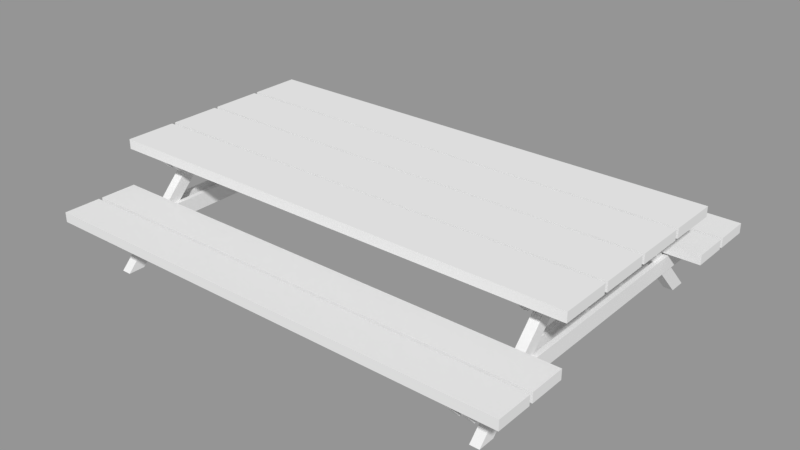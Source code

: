 # Source: Street_0109_test.blend  (saved by Blender 2.78.0; exported with 4.5.12 LTS)
import bpy
from mathutils import Matrix  # noqa: F401  (used for matrix-valued properties, if any)

bpy.ops.wm.read_factory_settings(use_empty=True)
scene = bpy.context.scene
scene.name = 'Scene'

# ---- collections
col_collection_1 = bpy.data.collections.new('Collection 1'); scene.collection.children.link(col_collection_1)

# ---- meshes
me_cube_005 = bpy.data.meshes.new('Cube.005')
me_cube_005.from_pydata([(-1.306, -1.229, -0.1618), (-1.272, -1.229, -0.1618), (-1.306, -1.229, -0.1885), (-1.272, -1.159, -0.2684), (-1.306, -1.159, -0.2684), (-1.272, -1.229, -0.1885), (-1.306, 1.229, -0.1618), (-1.306, -1.818e-06, -0.2684), (-1.306, -1.818e-06, -0.1618), (-1.272, 1.229, -0.1618), (-1.272, -1.818e-06, -0.2684), (-1.272, -1.818e-06, -0.1618), (-1.306, 1.229, -0.1885), (-1.272, 1.159, -0.2684), (-1.306, 1.159, -0.2684), (-1.272, 1.229, -0.1885)], [], [(2, 5, 1, 0), (10, 11, 1, 5, 3), (7, 10, 3, 4), (11, 8, 0, 1), (4, 2, 0, 8, 7), (2, 4, 3, 5), (12, 6, 9, 15), (7, 10, 11, 8), (10, 13, 15, 9, 11), (7, 14, 13, 10), (11, 9, 6, 8), (14, 7, 8, 6, 12), (12, 15, 13, 14)])
_uv = me_cube_005.uv_layers.new(name='UVMap')
_uv.uv.foreach_set('vector', [0.01431, 0.3088, 0.03871, 0.3253, 0.03297, 0.3496, 0.0001014, 0.3343, 0.9998, 0.2603, 0.9998, 0.3571, 0.03297, 0.3496, 0.03871, 0.3253, 0.1019, 0.2761, 0.9993, 0.2339, 0.9998, 0.2603, 0.1019, 0.2761, 0.08958, 0.2481, 0.9998, 0.3571, 0.9995, 0.3836, 0.03276, 0.3761, 0.03297, 0.3496, 0.08756, 0.4604, 0.0326, 0.3971, 0.03276, 0.3761, 0.9995, 0.3836, 0.9989, 0.4674, 0.01431, 0.3088, 0.08958, 0.2481, 0.1019, 0.2761, 0.03871, 0.3253, 0.9859, 0.08271, 0.9999, 0.1083, 0.9669, 0.1234, 0.9614, 0.09904, 0.0001014, 0.4676, 0.02669, 0.4676, 0.02669, 0.5518, 0.0001014, 0.5518, 0.0008541, 0.02652, 0.8986, 0.04926, 0.9614, 0.09904, 0.9669, 0.1234, 0.0001014, 0.1234, 0.001474, 0.0001014, 0.9111, 0.02143, 0.8986, 0.04926, 0.0008541, 0.02652, 0.0001014, 0.1234, 0.9669, 0.1234, 0.9669, 0.1498, 0.0001014, 0.1498, 0.9115, 0.2337, 0.0001014, 0.2337, 0.0001014, 0.1498, 0.9669, 0.1498, 0.9669, 0.1708, 0.9859, 0.08271, 0.9614, 0.09904, 0.8986, 0.04926, 0.9111, 0.02143])
me_cube_005.use_remesh_preserve_volume = False
me_cube_005.use_remesh_preserve_attributes = False
me_cube_005.use_mirror_vertex_groups = False
me_cube_005.update()
me_cube_004 = bpy.data.meshes.new('Cube.004')
me_cube_004.from_pydata([(-1.216, -1.229, -0.1618), (-1.183, -1.229, -0.1618), (-1.216, -1.229, -0.1885), (-1.183, -1.159, -0.2684), (-1.216, -1.159, -0.2684), (-1.183, -1.229, -0.1885), (-1.216, 1.229, -0.1618), (-1.216, -1.818e-06, -0.2684), (-1.216, -1.818e-06, -0.1618), (-1.183, 1.229, -0.1618), (-1.183, -1.818e-06, -0.2684), (-1.183, -1.818e-06, -0.1618), (-1.216, 1.229, -0.1885), (-1.183, 1.159, -0.2684), (-1.216, 1.159, -0.2684), (-1.183, 1.229, -0.1885)], [], [(2, 5, 1, 0), (10, 11, 1, 5, 3), (7, 10, 3, 4), (11, 8, 0, 1), (4, 2, 0, 8, 7), (2, 4, 3, 5), (12, 6, 9, 15), (7, 10, 11, 8), (10, 13, 15, 9, 11), (7, 14, 13, 10), (11, 9, 6, 8), (14, 7, 8, 6, 12), (12, 15, 13, 14)])
_uv = me_cube_004.uv_layers.new(name='UVMap')
_uv.uv.foreach_set('vector', [0.02075, 0.1911, 0.02075, 0.2171, 9.828e-05, 0.2171, 9.78e-05, 0.1911, 0.9999, 9.78e-05, 0.9999, 0.08257, 0.04865, 0.08257, 0.04865, 0.06192, 0.1032, 9.904e-05, 0.9999, 0.1911, 0.9999, 0.2171, 0.1032, 0.2171, 0.1032, 0.1911, 0.9999, 0.08257, 0.9999, 0.1086, 0.04865, 0.1086, 0.04865, 0.08257, 0.1032, 0.1911, 0.04865, 0.1293, 0.04865, 0.1086, 0.9999, 0.1086, 0.9999, 0.1911, 0.02075, 0.1911, 0.1032, 0.1911, 0.1032, 0.2171, 0.02075, 0.2171, 0.9792, 0.4083, 0.9999, 0.4083, 0.9999, 0.4344, 0.9792, 0.4344, 9.78e-05, 0.4346, 0.02614, 0.4346, 0.02614, 0.517, 9.78e-05, 0.517, 9.78e-05, 0.2173, 0.8968, 0.2173, 0.9513, 0.2792, 0.9513, 0.2998, 9.785e-05, 0.2998, 9.79e-05, 0.4083, 0.8968, 0.4083, 0.8968, 0.4344, 9.794e-05, 0.4344, 9.785e-05, 0.2998, 0.9513, 0.2998, 0.9513, 0.3259, 9.785e-05, 0.3259, 0.8968, 0.4083, 9.79e-05, 0.4083, 9.785e-05, 0.3259, 0.9513, 0.3259, 0.9513, 0.3465, 0.9792, 0.4083, 0.9792, 0.4344, 0.8968, 0.4344, 0.8968, 0.4083])
me_cube_004.use_remesh_preserve_volume = False
me_cube_004.use_remesh_preserve_attributes = False
me_cube_004.use_mirror_vertex_groups = False
me_cube_004.update()
me_cube_002 = bpy.data.meshes.new('Cube.002')
me_cube_002.from_pydata([(1.773, -0.3607, 0.1568), (1.773, -0.3607, 0.2234), (1.773, -0.0124, 0.1568), (1.773, -0.0124, 0.2234), (1.773, -0.7345, 0.1568), (1.773, -0.7345, 0.2234), (1.773, -0.3861, 0.1568), (1.773, -0.3861, 0.2234), (1.773, -0.995, -0.1614), (1.773, -0.995, -0.09469), (1.773, -0.7439, -0.1614), (1.773, -0.7439, -0.09469), (1.773, -1.271, -0.1614), (1.773, -1.271, -0.09469), (1.773, -1.02, -0.1614), (1.773, -1.02, -0.09469), (1.773, 0.3607, 0.1568), (1.773, 0.3607, 0.2234), (1.773, 0.0124, 0.1568), (1.773, 0.0124, 0.2234), (1.773, 0.7345, 0.1568), (1.773, 0.7345, 0.2234), (1.773, 0.3861, 0.1568), (1.773, 0.3861, 0.2234), (1.773, 0.995, -0.1614), (1.773, 0.995, -0.09469), (1.773, 0.7439, -0.1614), (1.773, 0.7439, -0.09469), (1.773, 1.271, -0.1614), (1.773, 1.271, -0.09469), (1.773, 1.02, -0.1614), (1.773, 1.02, -0.09469), (-1.511, -0.3607, 0.1568), (-1.511, -0.3607, 0.2234), (-1.511, -0.0124, 0.1568), (-1.511, -0.0124, 0.2234), (-1.511, -0.7345, 0.1568), (-1.511, -0.7345, 0.2234), (-1.511, -0.3861, 0.1568), (-1.511, -0.3861, 0.2234), (-1.511, -0.995, -0.1614), (-1.511, -0.995, -0.09469), (-1.511, -0.7439, -0.1614), (-1.511, -0.7439, -0.09469), (-1.511, -1.271, -0.1614), (-1.511, -1.271, -0.09469), (-1.511, -1.02, -0.1614), (-1.511, -1.02, -0.09469), (-1.511, 0.3607, 0.1568), (-1.511, 0.3607, 0.2234), (-1.511, 0.0124, 0.1568), (-1.511, 0.0124, 0.2234), (-1.511, 0.7345, 0.1568), (-1.511, 0.7345, 0.2234), (-1.511, 0.3861, 0.1568), (-1.511, 0.3861, 0.2234), (-1.511, 0.995, -0.1614), (-1.511, 0.995, -0.09469), (-1.511, 0.7439, -0.1614), (-1.511, 0.7439, -0.09469), (-1.511, 1.271, -0.1614), (-1.511, 1.271, -0.09469), (-1.511, 1.02, -0.1614), (-1.511, 1.02, -0.09469)], [], [(2, 3, 1, 0), (6, 7, 5, 4), (10, 11, 9, 8), (14, 15, 13, 12), (18, 16, 17, 19), (22, 20, 21, 23), (26, 24, 25, 27), (30, 28, 29, 31), (32, 33, 35, 34), (36, 37, 39, 38), (40, 41, 43, 42), (44, 45, 47, 46), (48, 50, 51, 49), (52, 54, 55, 53), (56, 58, 59, 57), (60, 62, 63, 61)])
me_cube_002.use_remesh_preserve_volume = False
me_cube_002.use_remesh_preserve_attributes = False
me_cube_002.use_mirror_vertex_groups = False
me_cube_002.update()
me_cube_001 = bpy.data.meshes.new('Cube.001')
me_cube_001.from_pydata([(1.526, -0.6796, 0.1567), (1.559, -0.6796, 0.1567), (1.526, -0.6796, 0.13), (1.559, -0.6091, 0.05015), (1.526, -0.6091, 0.05015), (1.559, -0.6796, 0.13), (1.44, -0.6796, 0.1567), (1.474, -0.6796, 0.1567), (1.44, -0.6796, 0.13), (1.474, -0.6091, 0.05015), (1.44, -0.6091, 0.05015), (1.474, -0.6796, 0.13), (-1.217, -0.6796, 0.1567), (-1.183, -0.6796, 0.1567), (-1.217, -0.6796, 0.13), (-1.183, -0.6091, 0.05015), (-1.217, -0.6091, 0.05015), (-1.183, -0.6796, 0.13), (-1.306, -0.6796, 0.1567), (-1.272, -0.6796, 0.1567), (-1.306, -0.6796, 0.13), (-1.272, -0.6091, 0.05015), (-1.306, -0.6091, 0.05015), (-1.272, -0.6796, 0.13), (1.468, -1.068, -0.5129), (1.468, -0.4269, 0.1568), (1.468, -0.9514, -0.5129), (1.468, -0.3102, 0.1568), (1.532, -1.068, -0.5129), (1.532, -0.4269, 0.1568), (1.532, -0.9514, -0.5129), (1.532, -0.3102, 0.1568), (-1.277, -1.068, -0.5129), (-1.277, -0.4269, 0.1568), (-1.277, -0.9514, -0.5129), (-1.277, -0.3102, 0.1568), (-1.212, -1.068, -0.5129), (-1.212, -0.4269, 0.1568), (-1.212, -0.9514, -0.5129), (-1.212, -0.3102, 0.1568), (1.526, 0.6796, 0.1567), (1.526, -1.825e-06, 0.05015), (1.526, -1.818e-06, 0.1567), (1.559, 0.6796, 0.1567), (1.559, -1.825e-06, 0.05015), (1.559, -1.818e-06, 0.1567), (1.526, 0.6796, 0.13), (1.559, 0.6091, 0.05015), (1.526, 0.6091, 0.05015), (1.559, 0.6796, 0.13), (1.44, 0.6796, 0.1567), (1.44, -1.825e-06, 0.05015), (1.44, -1.818e-06, 0.1567), (1.474, 0.6796, 0.1567), (1.474, -1.825e-06, 0.05015), (1.474, -1.818e-06, 0.1567), (1.44, 0.6796, 0.13), (1.474, 0.6091, 0.05015), (1.44, 0.6091, 0.05015), (1.474, 0.6796, 0.13), (-1.217, 0.6796, 0.1567), (-1.217, -1.825e-06, 0.05015), (-1.217, -1.818e-06, 0.1567), (-1.183, 0.6796, 0.1567), (-1.183, -1.825e-06, 0.05015), (-1.183, -1.818e-06, 0.1567), (-1.217, 0.6796, 0.13), (-1.183, 0.6091, 0.05015), (-1.217, 0.6091, 0.05015), (-1.183, 0.6796, 0.13), (-1.306, 0.6796, 0.1567), (-1.306, -1.825e-06, 0.05015), (-1.306, -1.818e-06, 0.1567), (-1.272, 0.6796, 0.1567), (-1.272, -1.825e-06, 0.05015), (-1.272, -1.818e-06, 0.1567), (-1.306, 0.6796, 0.13), (-1.272, 0.6091, 0.05015), (-1.306, 0.6091, 0.05015), (-1.272, 0.6796, 0.13), (1.468, 1.068, -0.5129), (1.468, 0.4269, 0.1568), (1.468, 0.9514, -0.5129), (1.468, 0.3102, 0.1568), (1.532, 1.068, -0.5129), (1.532, 0.4269, 0.1568), (1.532, 0.9514, -0.5129), (1.532, 0.3102, 0.1568), (-1.277, 1.068, -0.5129), (-1.277, 0.4269, 0.1568), (-1.277, 0.9514, -0.5129), (-1.277, 0.3102, 0.1568), (-1.212, 1.068, -0.5129), (-1.212, 0.4269, 0.1568), (-1.212, 0.9514, -0.5129), (-1.212, 0.3102, 0.1568), (1.437, -1.229, -0.1791), (1.47, -1.229, -0.1791), (1.437, -1.229, -0.2058), (1.47, -1.158, -0.2857), (1.437, -1.159, -0.2857), (1.47, -1.229, -0.2058), (1.437, 1.229, -0.1791), (1.437, 0.0002386, -0.2857), (1.437, 0.0002386, -0.1791), (1.47, 1.229, -0.1791), (1.47, 0.0002386, -0.2857), (1.47, 0.0002386, -0.1791), (1.437, 1.229, -0.2058), (1.47, 1.159, -0.2857), (1.437, 1.159, -0.2857), (1.47, 1.229, -0.2058), (1.527, -1.229, -0.1791), (1.56, -1.229, -0.1791), (1.527, -1.229, -0.2058), (1.56, -1.158, -0.2857), (1.527, -1.159, -0.2857), (1.56, -1.229, -0.2058), (1.527, 1.229, -0.1791), (1.527, 0.0002386, -0.2857), (1.527, 0.0002386, -0.1791), (1.56, 1.229, -0.1791), (1.56, 0.0002386, -0.2857), (1.56, 0.0002386, -0.1791), (1.527, 1.229, -0.2058), (1.56, 1.159, -0.2857), (1.527, 1.159, -0.2857), (1.56, 1.229, -0.2058)], [], [(4, 3, 5, 1, 0, 2), (44, 45, 1, 5, 3), (41, 44, 3, 4), (45, 42, 0, 1), (4, 2, 0, 42, 41), (2, 5, 1, 0), (5, 2, 4, 3), (10, 9, 11, 7, 6, 8), (54, 55, 7, 11, 9), (51, 54, 9, 10), (55, 52, 6, 7), (10, 8, 6, 52, 51), (8, 11, 7, 6), (11, 8, 10, 9), (14, 17, 13, 12), (64, 65, 13, 17, 15), (61, 64, 15, 16), (65, 62, 12, 13), (16, 14, 12, 62, 61), (20, 23, 19, 18), (30, 31, 29, 28), (26, 27, 31, 30), (74, 75, 19, 23, 21), (71, 74, 21, 22), (75, 72, 18, 19), (22, 20, 18, 72, 71), (24, 25, 27, 26), (20, 22, 21, 23), (16, 15, 17, 14), (28, 29, 25, 24), (26, 30, 28, 24), (31, 27, 25, 29), (38, 39, 37, 36), (34, 35, 39, 38), (32, 33, 35, 34), (36, 37, 33, 32), (34, 38, 36, 32), (39, 35, 33, 37), (48, 46, 40, 43, 49, 47), (41, 44, 45, 42), (44, 47, 49, 43, 45), (41, 48, 47, 44), (45, 43, 40, 42), (48, 41, 42, 40, 46), (46, 40, 43, 49), (49, 47, 48, 46), (58, 56, 50, 53, 59, 57), (51, 54, 55, 52), (54, 57, 59, 53, 55), (51, 58, 57, 54), (55, 53, 50, 52), (58, 51, 52, 50, 56), (56, 50, 53, 59), (59, 57, 58, 56), (66, 60, 63, 69), (61, 64, 65, 62), (64, 67, 69, 63, 65), (61, 68, 67, 64), (65, 63, 60, 62), (68, 61, 62, 60, 66), (76, 70, 73, 79), (86, 84, 85, 87), (82, 86, 87, 83), (71, 74, 75, 72), (74, 77, 79, 73, 75), (71, 78, 77, 74), (75, 73, 70, 72), (78, 71, 72, 70, 76), (80, 82, 83, 81), (76, 79, 77, 78), (68, 66, 69, 67), (84, 80, 81, 85), (82, 80, 84, 86), (87, 85, 81, 83), (94, 92, 93, 95), (90, 94, 95, 91), (88, 90, 91, 89), (92, 88, 89, 93), (90, 88, 92, 94), (95, 93, 89, 91), (98, 101, 97, 96), (106, 107, 97, 101, 99), (103, 106, 99, 100), (107, 104, 96, 97), (100, 98, 96, 104, 103), (98, 100, 99, 101), (108, 102, 105, 111), (103, 106, 107, 104), (106, 109, 111, 105, 107), (103, 110, 109, 106), (107, 105, 102, 104), (110, 103, 104, 102, 108), (108, 111, 109, 110), (114, 117, 113, 112), (122, 123, 113, 117, 115), (119, 122, 115, 116), (123, 120, 112, 113), (116, 114, 112, 120, 119), (114, 116, 115, 117), (124, 118, 121, 127), (119, 122, 123, 120), (122, 125, 127, 121, 123), (119, 126, 125, 122), (123, 121, 118, 120), (126, 119, 120, 118, 124), (124, 127, 125, 126)])
_uv = me_cube_001.uv_layers.new(name='UVMap')
_uv.uv.foreach_set('vector', [0.0, 0.0, 0.0, 0.0, 0.0, 0.0, 0.0, 0.0, 0.0, 0.0, 0.0, 0.0, 0.0, 0.0, 0.0, 0.0, 0.0, 0.0, 0.0, 0.0, 0.0, 0.0, 0.0, 0.0, 0.0, 0.0, 0.0, 0.0, 0.0, 0.0, 0.0, 0.0, 0.0, 0.0, 0.0, 0.0, 0.0, 0.0, 0.0, 0.0, 0.0, 0.0, 0.0, 0.0, 0.0, 0.0, 0.0, 0.0, 0.0, 0.0, 0.0, 0.0, 0.0, 0.0, 0.0, 0.0, 0.0, 0.0, 0.0, 0.0, 0.0, 0.0, 0.0, 0.0, 0.0, 0.0, 0.0, 0.0, 0.0, 0.0, 0.0, 0.0, 0.0, 0.0, 0.0, 0.0, 0.0, 0.0, 0.0, 0.0, 0.0, 0.0, 0.0, 0.0, 0.0, 0.0, 0.0, 0.0, 0.0, 0.0, 0.0, 0.0, 0.0, 0.0, 0.0, 0.0, 0.0, 0.0, 0.0, 0.0, 0.0, 0.0, 0.0, 0.0, 0.0, 0.0, 0.0, 0.0, 0.0, 0.0, 0.0, 0.0, 0.0, 0.0, 0.0, 0.0, 0.0, 0.0, 0.0, 0.0, 0.0, 0.0, 0.0, 0.0, 0.0, 0.0, 0.0, 0.0, 0.0001808, 0.5228, 0.008942, 0.5341, 0.005281, 0.5393, 0.004997, 0.5196, 0.4263, 0.5904, 0.4281, 0.6136, 0.005281, 0.5393, 0.008942, 0.5341, 0.05482, 0.5325, 0.4274, 0.6128, 0.4263, 0.5904, 0.05482, 0.5325, 0.05252, 0.5411, 0.4281, 0.6136, 0.447, 0.5904, 0.004997, 0.5196, 0.005281, 0.5393, 0.05252, 0.5411, 0.0001808, 0.5228, 0.004997, 0.5196, 0.447, 0.5904, 0.4274, 0.6128, 0.0001808, 0.4284, 0.008956, 0.4397, 0.00529, 0.4449, 0.005005, 0.4252, 0.0, 0.0, 0.0, 0.0, 0.0, 0.0, 0.0, 0.0, 0.0, 0.0, 0.0, 0.0, 0.0, 0.0, 0.0, 0.0, 0.427, 0.4961, 0.4288, 0.5193, 0.00529, 0.4449, 0.008956, 0.4397, 0.05491, 0.438, 0.4281, 0.5185, 0.427, 0.4961, 0.05491, 0.438, 0.05261, 0.4467, 0.4288, 0.5193, 0.4477, 0.4961, 0.005005, 0.4252, 0.00529, 0.4449, 0.05261, 0.4467, 0.0001808, 0.4284, 0.005005, 0.4252, 0.4477, 0.4961, 0.4281, 0.5185, 0.0, 0.0, 0.0, 0.0, 0.0, 0.0, 0.0, 0.0, 0.0001808, 0.4284, 0.05261, 0.4467, 0.05491, 0.438, 0.008956, 0.4397, 0.05252, 0.5411, 0.05482, 0.5325, 0.008942, 0.5341, 0.0001808, 0.5228, 0.0, 0.0, 0.0, 0.0, 0.0, 0.0, 0.0, 0.0, 0.0, 0.0, 0.0, 0.0, 0.0, 0.0, 0.0, 0.0, 0.0, 0.0, 0.0, 0.0, 0.0, 0.0, 0.0, 0.0, 0.0, 0.0, 1.0, 0.0, 1.0, 1.0, 0.0, 1.0, 0.0, 0.0, 1.0, 0.0, 1.0, 1.0, 0.0, 1.0, 0.0, 0.0, 1.0, 0.0, 1.0, 1.0, 0.0, 1.0, 0.0, 0.0, 1.0, 0.0, 1.0, 1.0, 0.0, 1.0, 0.0, 0.0, 1.0, 0.0, 1.0, 1.0, 0.0, 1.0, 0.0, 0.0, 1.0, 0.0, 1.0, 1.0, 0.0, 1.0, 0.0, 0.0, 0.0, 0.0, 0.0, 0.0, 0.0, 0.0, 0.0, 0.0, 0.0, 0.0, 0.0, 0.0, 0.0, 0.0, 0.0, 0.0, 0.0, 0.0, 0.0, 0.0, 0.0, 0.0, 0.0, 0.0, 0.0, 0.0, 0.0, 0.0, 0.0, 0.0, 0.0, 0.0, 0.0, 0.0, 0.0, 0.0, 0.0, 0.0, 0.0, 0.0, 0.0, 0.0, 0.0, 0.0, 0.0, 0.0, 0.0, 0.0, 0.0, 0.0, 0.0, 0.0, 0.0, 0.0, 0.0, 0.0, 0.0, 0.0, 0.0, 0.0, 0.0, 0.0, 0.0, 0.0, 0.0, 0.0, 0.0, 0.0, 0.0, 0.0, 0.0, 0.0, 0.0, 0.0, 0.0, 0.0, 0.0, 0.0, 0.0, 0.0, 0.0, 0.0, 0.0, 0.0, 0.0, 0.0, 0.0, 0.0, 0.0, 0.0, 0.0, 0.0, 0.0, 0.0, 0.0, 0.0, 0.0, 0.0, 0.0, 0.0, 0.0, 0.0, 0.0, 0.0, 0.0, 0.0, 0.0, 0.0, 0.0, 0.0, 0.0, 0.0, 0.0, 0.0, 0.0, 0.0, 0.0, 0.0, 0.0, 0.0, 0.0, 0.0, 0.0, 0.0, 0.0, 0.0, 0.0, 0.0, 0.0, 0.0, 0.0, 0.0, 0.0, 0.0, 0.0, 0.0, 0.0, 0.0, 0.0, 0.0, 0.0, 0.0, 0.6725, 0.6376, 0.6689, 0.6392, 0.668, 0.6338, 0.6719, 0.6348, 0.4767, 0.4252, 0.4906, 0.4252, 0.4906, 0.4693, 0.4767, 0.4693, 0.3678, 0.6983, 0.7287, 0.6139, 0.6719, 0.6348, 0.668, 0.6338, 0.7352, 0.6372, 0.3678, 0.6224, 0.7326, 0.6475, 0.7287, 0.6139, 0.3678, 0.6983, 0.7352, 0.6372, 0.668, 0.6338, 0.6689, 0.6392, 0.7351, 0.6247, 0.7326, 0.6475, 0.3678, 0.6224, 0.7351, 0.6247, 0.6689, 0.6392, 0.6725, 0.6376, 0.3041, 0.6374, 0.3004, 0.639, 0.2998, 0.6335, 0.3038, 0.6346, 0.0, 0.0, 0.0, 0.0, 0.0, 0.0, 0.0, 0.0, 0.0, 0.0, 0.0, 0.0, 0.0, 0.0, 0.0, 0.0, 0.4624, 0.4252, 0.4763, 0.4252, 0.4763, 0.4693, 0.4624, 0.4693, 0.0005576, 0.7001, 0.3605, 0.6139, 0.3038, 0.6346, 0.2998, 0.6335, 0.367, 0.6367, 0.0001808, 0.6241, 0.365, 0.6474, 0.3605, 0.6139, 0.0005576, 0.7001, 0.367, 0.6367, 0.2998, 0.6335, 0.3004, 0.639, 0.3675, 0.6241, 0.365, 0.6474, 0.0001808, 0.6241, 0.3675, 0.6241, 0.3004, 0.639, 0.3041, 0.6374, 0.0, 0.0, 0.0, 0.0, 0.0, 0.0, 0.0, 0.0, 0.3041, 0.6374, 0.3038, 0.6346, 0.3605, 0.6139, 0.365, 0.6474, 0.7326, 0.6475, 0.6725, 0.6376, 0.6719, 0.6348, 0.7287, 0.6139, 0.0, 0.0, 0.0, 0.0, 0.0, 0.0, 0.0, 0.0, 0.0, 0.0, 0.0, 0.0, 0.0, 0.0, 0.0, 0.0, 0.0, 0.0, 0.0, 0.0, 0.0, 0.0, 0.0, 0.0, 0.0, 0.0, 1.0, 0.0, 1.0, 1.0, 0.0, 1.0, 0.0, 0.0, 1.0, 0.0, 1.0, 1.0, 0.0, 1.0, 0.0, 0.0, 1.0, 0.0, 1.0, 1.0, 0.0, 1.0, 0.0, 0.0, 1.0, 0.0, 1.0, 1.0, 0.0, 1.0, 0.0, 0.0, 1.0, 0.0, 1.0, 1.0, 0.0, 1.0, 0.0, 0.0, 1.0, 0.0, 1.0, 1.0, 0.0, 1.0, 0.0, 0.0, 0.0, 0.0, 0.0, 0.0, 0.0, 0.0, 0.0, 0.0, 0.0, 0.0, 0.0, 0.0, 0.0, 0.0, 0.0, 0.0, 0.0, 0.0, 0.0, 0.0, 0.0, 0.0, 0.0, 0.0, 0.0, 0.0, 0.0, 0.0, 0.0, 0.0, 0.0, 0.0, 0.0, 0.0, 0.0, 0.0, 0.0, 0.0, 0.0, 0.0, 0.0, 0.0, 0.0, 0.0, 0.0, 0.0, 0.0, 0.0, 0.0, 0.0, 0.0, 0.0, 0.0, 0.0, 0.0, 0.0, 0.0, 0.0, 0.0, 0.0, 0.0, 0.0, 0.0, 0.0, 0.0, 0.0, 0.0, 0.0, 0.0, 0.0, 0.0, 0.0, 0.0, 0.0, 0.0, 0.0, 0.0, 0.0, 0.0, 0.0, 0.0, 0.0, 0.0, 0.0, 0.0, 0.0, 0.0, 0.0, 0.0, 0.0, 0.0, 0.0, 0.0, 0.0, 0.0, 0.0, 0.0, 0.0, 0.0, 0.0, 0.0, 0.0, 0.0, 0.0, 0.0, 0.0, 0.0, 0.0, 0.0, 0.0, 0.0, 0.0, 0.0, 0.0, 0.0, 0.0, 0.0, 0.0, 0.0, 0.0, 0.0, 0.0, 0.0, 0.0, 0.0, 0.0, 0.0, 0.0, 0.0, 0.0, 0.0, 0.0, 0.0, 0.0, 0.0, 0.0, 0.0, 0.0, 0.0, 0.0, 0.0, 0.0, 0.0, 0.0, 0.0, 0.0, 0.0, 0.0, 0.0, 0.0, 0.0, 0.0, 0.0, 0.0, 0.0, 0.0, 0.0, 0.0, 0.0, 0.0, 0.0, 0.0, 0.0, 0.0, 0.0, 0.0, 0.0, 0.0, 0.0, 0.0, 0.0, 0.0, 0.0, 0.0, 0.0, 0.0, 0.0, 0.0, 0.0, 0.0, 0.0, 0.0, 0.0, 0.0, 0.0, 0.0, 0.0, 0.0, 0.0, 0.0, 0.0, 0.0, 0.0, 0.0, 0.0, 0.0, 0.0, 0.0, 0.0, 0.0, 0.0, 0.0, 0.0, 0.0, 0.0, 0.0, 0.0, 0.0, 0.0, 0.0, 0.0, 0.0, 0.0, 0.0, 0.0, 0.0, 0.0, 0.0, 0.0, 0.0, 0.0, 0.0])
me_cube_001.use_remesh_preserve_volume = False
me_cube_001.use_remesh_preserve_attributes = False
me_cube_001.use_mirror_vertex_groups = False
me_cube_001.update()
me_cube_007 = bpy.data.meshes.new('Cube.007')
me_cube_007.from_pydata([(-1.511, -0.3607, 0.1568), (-1.511, -0.3607, 0.2234), (-1.511, -0.0124, 0.1568), (-1.511, -0.0124, 0.2234), (1.773, -0.3607, 0.1568), (1.773, -0.3607, 0.2234), (1.773, -0.0124, 0.1568), (1.773, -0.0124, 0.2234), (-1.511, -0.7345, 0.1568), (-1.511, -0.7345, 0.2234), (-1.511, -0.3861, 0.1568), (-1.511, -0.3861, 0.2234), (1.773, -0.7345, 0.1568), (1.773, -0.7345, 0.2234), (1.773, -0.3861, 0.1568), (1.773, -0.3861, 0.2234), (-1.511, -0.995, -0.1614), (-1.511, -0.995, -0.09469), (-1.511, -0.7439, -0.1614), (-1.511, -0.7439, -0.09469), (1.773, -0.995, -0.1614), (1.773, -0.995, -0.09469), (1.773, -0.7439, -0.1614), (1.773, -0.7439, -0.09469), (-1.511, -1.271, -0.1614), (-1.511, -1.271, -0.09469), (-1.511, -1.02, -0.1614), (-1.511, -1.02, -0.09469), (1.773, -1.271, -0.1614), (1.773, -1.271, -0.09469), (1.773, -1.02, -0.1614), (1.773, -1.02, -0.09469), (-1.511, 0.3607, 0.1568), (-1.511, 0.3607, 0.2234), (-1.511, 0.0124, 0.1568), (-1.511, 0.0124, 0.2234), (1.773, 0.3607, 0.1568), (1.773, 0.3607, 0.2234), (1.773, 0.0124, 0.1568), (1.773, 0.0124, 0.2234), (-1.511, 0.7345, 0.1568), (-1.511, 0.7345, 0.2234), (-1.511, 0.3861, 0.1568), (-1.511, 0.3861, 0.2234), (1.773, 0.7345, 0.1568), (1.773, 0.7345, 0.2234), (1.773, 0.3861, 0.1568), (1.773, 0.3861, 0.2234), (-1.511, 0.995, -0.1614), (-1.511, 0.995, -0.09469), (-1.511, 0.7439, -0.1614), (-1.511, 0.7439, -0.09469), (1.773, 0.995, -0.1614), (1.773, 0.995, -0.09469), (1.773, 0.7439, -0.1614), (1.773, 0.7439, -0.09469), (-1.511, 1.271, -0.1614), (-1.511, 1.271, -0.09469), (-1.511, 1.02, -0.1614), (-1.511, 1.02, -0.09469), (1.773, 1.271, -0.1614), (1.773, 1.271, -0.09469), (1.773, 1.02, -0.1614), (1.773, 1.02, -0.09469)], [], [(2, 3, 7, 6), (4, 5, 1, 0), (2, 6, 4, 0), (7, 3, 1, 5), (10, 11, 15, 14), (12, 13, 9, 8), (10, 14, 12, 8), (15, 11, 9, 13), (18, 19, 23, 22), (20, 21, 17, 16), (18, 22, 20, 16), (23, 19, 17, 21), (26, 27, 31, 30), (28, 29, 25, 24), (26, 30, 28, 24), (31, 27, 25, 29), (34, 38, 39, 35), (36, 32, 33, 37), (34, 32, 36, 38), (39, 37, 33, 35), (42, 46, 47, 43), (44, 40, 41, 45), (42, 40, 44, 46), (47, 45, 41, 43), (50, 54, 55, 51), (52, 48, 49, 53), (50, 48, 52, 54), (55, 53, 49, 51), (58, 62, 63, 59), (60, 56, 57, 61), (58, 56, 60, 62), (63, 61, 57, 59)])
me_cube_007.use_remesh_preserve_volume = False
me_cube_007.use_remesh_preserve_attributes = False
me_cube_007.use_mirror_vertex_groups = False
me_cube_007.update()

# ---- objects
ob_cube_003 = bpy.data.objects.new('Cube.003', me_cube_005)
ob_cube_000 = bpy.data.objects.new('Cube.000', me_cube_004)
ob_cube_002 = bpy.data.objects.new('Cube.002', me_cube_002)
ob_cube_001 = bpy.data.objects.new('Cube.001', me_cube_001)
ob_cube_005 = bpy.data.objects.new('Cube.005', me_cube_007)

# ---- transforms, parenting, visibility, modifiers, constraints
ob_cube_003.location = (0.0, 0.0, 0.0)
ob_cube_003.lineart.crease_threshold = 0.0
ob_cube_000.location = (0.0, 0.0, 0.0)
ob_cube_000.lineart.crease_threshold = 0.0
ob_cube_002.location = (0.0, 0.0, 0.0)
ob_cube_002.hide_viewport = True
ob_cube_002.lineart.crease_threshold = 0.0
ob_cube_001.location = (0.0, 0.0, 0.0)
ob_cube_001.lineart.crease_threshold = 0.0
ob_cube_005.location = (0.0, 0.0, 0.0)
ob_cube_005.hide_viewport = True
ob_cube_005.lineart.crease_threshold = 0.0

# ---- collection membership
col_collection_1.objects.link(ob_cube_003)
col_collection_1.objects.link(ob_cube_000)
col_collection_1.objects.link(ob_cube_002)
col_collection_1.objects.link(ob_cube_001)
col_collection_1.objects.link(ob_cube_005)

# ---- scene / render settings (as saved in the file)
scene.frame_start = 1; scene.frame_end = 250; scene.frame_set(1)
scene.render.engine = 'BLENDER_EEVEE_NEXT'
scene.render.resolution_percentage = 50
scene.render.dither_intensity = 0.0
scene.cycles.use_denoising = False
scene.cycles.samples = 128
scene.cycles.sampling_pattern = 'TABULATED_SOBOL'
scene.cycles.light_sampling_threshold = 0.0
scene.cycles.use_adaptive_sampling = False
scene.cycles.use_light_tree = False
scene.cycles.blur_glossy = 0.0
scene.cycles.sample_clamp_indirect = 0.0
scene.view_settings.view_transform = 'Standard'
bpy.context.view_layer.update()

# ---- added for rendering (the .blend has no active camera and no usable light): camera, sun + grey world if the file has none
cam_auto = bpy.data.cameras.new('AutoCamera')
cam_auto.lens = 50.0
cam_auto.sensor_width = 36.0
cam_auto.clip_end = 1000.0
ob_auto_camera = bpy.data.objects.new('AutoCamera', cam_auto)
scene.collection.objects.link(ob_auto_camera)
ob_auto_camera.location = (4.03319, -4.68284, 2.97716)
ob_auto_camera.rotation_euler = (1.09748, -7.21219e-08, 0.694738)
scene.camera = ob_auto_camera
light_auto_sun = bpy.data.lights.new('AutoSun', 'SUN')
light_auto_sun.energy = 3.0
light_auto_sun.angle = 0.0523599
ob_auto_sun = bpy.data.objects.new('AutoSun', light_auto_sun)
scene.collection.objects.link(ob_auto_sun)
ob_auto_sun.rotation_euler = (0.872665, 0.174533, 0.523599)
if scene.world is None:
    world_auto = bpy.data.worlds.new('AutoWorld')
    world_auto.color = (0.3, 0.3, 0.3)
    scene.world = world_auto
bpy.context.view_layer.update()
